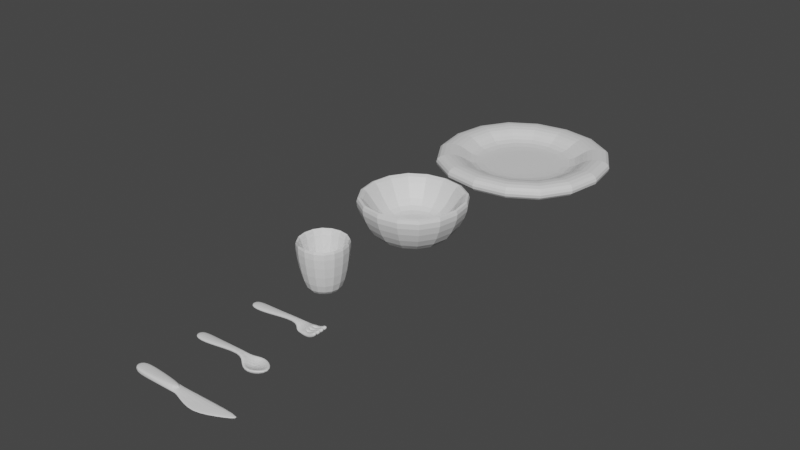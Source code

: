 # Source: Dishes.blend  (saved by Blender 3.5.10; exported with 4.5.12 LTS)
import bpy
from mathutils import Matrix  # noqa: F401  (used for matrix-valued properties, if any)

bpy.ops.wm.read_factory_settings(use_empty=True)
scene = bpy.context.scene
scene.name = 'Scene'

# ---- collections
col_collection = bpy.data.collections.new('Collection'); scene.collection.children.link(col_collection)

# ---- materials (node trees are filled in below, after node groups)
mat_material = bpy.data.materials.new('Material')
mat_material.alpha_threshold = 0.0
mat_material.use_transparent_shadow = False
mat_material.roughness = 0.5
mat_material.line_color = (0.0, 0.0, 0.0, 1.0)

# ---- material node trees
mat_material.use_nodes = True; mat_material.node_tree.nodes.clear()
_N = mat_material.node_tree.nodes; _L = mat_material.node_tree.links
n0 = _N.new('ShaderNodeOutputMaterial'); n0.name = 'Material Output'; n0.location = (300, 300)
n1 = _N.new('ShaderNodeBsdfPrincipled'); n1.name = 'Principled BSDF'; n1.location = (10, 300)
n1.distribution = 'GGX'
n1.subsurface_method = 'RANDOM_WALK_SKIN'
n1.inputs[3].default_value = 1.45
n1.inputs[27].default_value = (0.0, 0.0, 0.0, 1.0)
n1.inputs[28].default_value = 1.0
_L.new(n1.outputs[0], n0.inputs[0])
n0.is_active_output = True

# ---- world
world_world = bpy.data.worlds.new('World'); scene.world = world_world
world_world.use_nodes = True; world_world.node_tree.nodes.clear()
_N = world_world.node_tree.nodes; _L = world_world.node_tree.links
n0 = _N.new('ShaderNodeOutputWorld'); n0.name = 'World Output'; n0.location = (300, 300)
n1 = _N.new('ShaderNodeBackground'); n1.name = 'Background'; n1.location = (10, 300)
n1.inputs[0].default_value = (0.05088, 0.05088, 0.05088, 1.0)
_L.new(n1.outputs[0], n0.inputs[0])
n0.is_active_output = True
world_world.color = (0.05088, 0.05088, 0.05088)
world_world.use_sun_shadow = False
world_world.sun_shadow_jitter_overblur = 0.0

# ---- meshes
me_cube = bpy.data.meshes.new('Cube')
me_cube.from_pydata([(1.0, 1.0, 0.6345), (1.0, -1.0, 0.6345), (-1.0, 1.0, 0.6345), (-1.0, -1.0, 0.6345), (0.0, 0.0, 0.04433), (-0.632, 0.632, -0.04508), (-0.632, -0.632, -0.04508), (0.632, 0.632, -0.04508), (0.632, -0.632, -0.04508)], [], [(5, 6, 3, 2), (7, 5, 2, 0), (6, 8, 1, 3), (8, 7, 0, 1), (4, 6, 5), (4, 5, 7), (4, 8, 6), (4, 7, 8)])
_uv = me_cube.uv_layers.new(name='UVMap')
_uv.uv.foreach_set('vector', [0.2071, 0.5821, 0.2071, 0.6679, 0.125, 0.75, 0.125, 0.5, 0.2929, 0.5821, 0.2071, 0.5821, 0.125, 0.5, 0.375, 0.5, 0.2071, 0.6679, 0.2929, 0.6679, 0.375, 0.75, 0.125, 0.75, 0.2929, 0.6679, 0.2929, 0.5821, 0.375, 0.5, 0.375, 0.75, 0.2373, 0.6377, 0.2071, 0.6679, 0.2071, 0.5821, 0.2373, 0.6123, 0.2071, 0.5821, 0.2929, 0.5821, 0.2627, 0.6377, 0.2929, 0.6679, 0.2071, 0.6679, 0.2627, 0.6123, 0.2929, 0.5821, 0.2929, 0.6679])
me_cube.materials.append(mat_material)
me_cube.use_mirror_vertex_groups = False
me_cube.update()
me_cube_001 = bpy.data.meshes.new('Cube.001')
me_cube_001.from_pydata([(1.185, 1.185, 0.1692), (1.185, -1.185, 0.1692), (-1.185, 1.185, 0.1692), (-1.185, -1.185, 0.1692), (0.0, 0.0, -0.01015), (-1.1, 1.1, -0.01015), (-1.1, -1.1, -0.01015), (1.1, 1.1, -0.01015), (1.1, -1.1, -0.01015), (1.616, 1.616, 0.1692), (1.616, -1.616, 0.1692), (-1.616, 1.616, 0.1692), (-1.616, -1.616, 0.1692)], [], [(5, 6, 3, 2), (7, 5, 2, 0), (6, 8, 1, 3), (8, 7, 0, 1), (4, 6, 5), (4, 5, 7), (4, 8, 6), (4, 7, 8), (1, 0, 9, 10), (0, 2, 11, 9), (3, 1, 10, 12), (2, 3, 12, 11)])
_uv = me_cube_001.uv_layers.new(name='UVMap')
_uv.uv.foreach_set('vector', [0.2071, 0.5821, 0.2071, 0.6679, 0.125, 0.75, 0.125, 0.5, 0.2929, 0.5821, 0.2071, 0.5821, 0.125, 0.5, 0.375, 0.5, 0.2071, 0.6679, 0.2929, 0.6679, 0.375, 0.75, 0.125, 0.75, 0.2929, 0.6679, 0.2929, 0.5821, 0.375, 0.5, 0.375, 0.75, 0.2373, 0.6377, 0.2071, 0.6679, 0.2071, 0.5821, 0.2373, 0.6123, 0.2071, 0.5821, 0.2929, 0.5821, 0.2627, 0.6377, 0.2929, 0.6679, 0.2071, 0.6679, 0.2627, 0.6123, 0.2929, 0.5821, 0.2929, 0.6679, 0.375, 0.75, 0.375, 0.5, 0.375, 0.5, 0.375, 0.75, 0.375, 0.5, 0.125, 0.5, 0.125, 0.5, 0.375, 0.5, 0.125, 0.75, 0.375, 0.75, 0.375, 0.75, 0.125, 0.75, 0.125, 0.5, 0.125, 0.75, 0.125, 0.75, 0.125, 0.5])
me_cube_001.materials.append(mat_material)
me_cube_001.use_mirror_vertex_groups = False
me_cube_001.update()
me_cube_002 = bpy.data.meshes.new('Cube.002')
me_cube_002.from_pydata([(0.4581, 0.4581, 0.7624), (0.4581, -0.4581, 0.7624), (-0.4581, 0.4581, 0.7624), (-0.4581, -0.4581, 0.7624), (0.0, 0.0, 0.137), (-0.2973, 0.2973, -0.1344), (-0.2973, -0.2973, -0.1344), (0.2973, 0.2973, -0.1344), (0.2973, -0.2973, -0.1344)], [], [(5, 6, 3, 2), (7, 5, 2, 0), (6, 8, 1, 3), (8, 7, 0, 1), (4, 6, 5), (4, 5, 7), (4, 8, 6), (4, 7, 8)])
_uv = me_cube_002.uv_layers.new(name='UVMap')
_uv.uv.foreach_set('vector', [0.2071, 0.5821, 0.2071, 0.6679, 0.125, 0.75, 0.125, 0.5, 0.2929, 0.5821, 0.2071, 0.5821, 0.125, 0.5, 0.375, 0.5, 0.2071, 0.6679, 0.2929, 0.6679, 0.375, 0.75, 0.125, 0.75, 0.2929, 0.6679, 0.2929, 0.5821, 0.375, 0.5, 0.375, 0.75, 0.2373, 0.6377, 0.2071, 0.6679, 0.2071, 0.5821, 0.2373, 0.6123, 0.2071, 0.5821, 0.2929, 0.5821, 0.2627, 0.6377, 0.2929, 0.6679, 0.2071, 0.6679, 0.2627, 0.6123, 0.2929, 0.5821, 0.2929, 0.6679])
me_cube_002.materials.append(mat_material)
me_cube_002.use_mirror_vertex_groups = False
me_cube_002.update()
me_cube_003 = bpy.data.meshes.new('Cube.003')
me_cube_003.from_pydata([(0.5188, 0.1258, -0.007663), (-0.1277, 0.08706, -0.008059), (-0.1277, -0.1004, -0.008059), (0.4625, 0.01537, 0.07439), (0.4625, -0.02376, 0.07439), (0.5188, -0.145, -0.007663), (0.6506, 0.1258, -0.007663), (0.6506, -0.145, -0.007663), (0.6506, -0.07729, -0.007663), (0.6506, -0.00959, -0.007663), (0.6506, 0.05811, -0.007663), (0.7909, -0.00959, -0.007663), (0.7909, 0.05811, -0.007663), (0.7859, 0.1258, -0.007663), (0.7859, 0.05811, -0.007663), (0.7924, -0.07729, -0.007663), (0.7924, -0.00959, -0.007663), (0.7878, -0.145, -0.007663), (0.7878, -0.07729, -0.007663), (0.917, -0.00959, 0.08412), (0.917, 0.05811, 0.08412), (0.912, 0.1258, 0.08412), (0.912, 0.05811, 0.08412), (0.9185, -0.07729, 0.08412), (0.9185, -0.00959, 0.08412), (0.9139, -0.145, 0.08412), (0.9139, -0.07729, 0.08412), (-0.4258, 0.08706, -0.008059), (-0.4258, -0.1004, -0.008059)], [], [(5, 0, 6, 10, 9, 8, 7), (1, 3, 4, 2), (4, 3, 0, 5), (9, 10, 12, 11), (10, 6, 13, 14), (8, 9, 16, 15), (7, 8, 18, 17), (15, 16, 24, 23), (11, 12, 20, 19), (17, 18, 26, 25), (14, 13, 21, 22), (1, 2, 28, 27)])
_uv = me_cube_003.uv_layers.new(name='UVMap')
_uv.uv.foreach_set('vector', [0.2929, 0.6679, 0.2929, 0.5821, 0.2929, 0.5821, 0.2929, 0.6035, 0.2929, 0.625, 0.2929, 0.6465, 0.2929, 0.6679, 0.2071, 0.5821, 0.2929, 0.5821, 0.2929, 0.6679, 0.2071, 0.6679, 0.2929, 0.6679, 0.2929, 0.5821, 0.2929, 0.5821, 0.2929, 0.6679, 0.2929, 0.625, 0.2929, 0.6035, 0.2929, 0.6035, 0.2929, 0.625, 0.2929, 0.6035, 0.2929, 0.5821, 0.2929, 0.5821, 0.2929, 0.6035, 0.2929, 0.6465, 0.2929, 0.625, 0.2929, 0.625, 0.2929, 0.6465, 0.2929, 0.6679, 0.2929, 0.6465, 0.2929, 0.6465, 0.2929, 0.6679, 0.2929, 0.6465, 0.2929, 0.625, 0.2929, 0.625, 0.2929, 0.6465, 0.2929, 0.625, 0.2929, 0.6035, 0.2929, 0.6035, 0.2929, 0.625, 0.2929, 0.6679, 0.2929, 0.6465, 0.2929, 0.6465, 0.2929, 0.6679, 0.2929, 0.6035, 0.2929, 0.5821, 0.2929, 0.5821, 0.2929, 0.6035, 0.2071, 0.5821, 0.2071, 0.6679, 0.2071, 0.6679, 0.2071, 0.5821])
me_cube_003.materials.append(mat_material)
me_cube_003.use_mirror_vertex_groups = False
me_cube_003.update()
me_cube_004 = bpy.data.meshes.new('Cube.004')
me_cube_004.from_pydata([(0.5058, 0.1263, -0.02024), (-0.1407, 0.08753, -0.02063), (-0.1407, -0.09988, -0.02063), (0.4495, 0.01584, 0.06182), (0.4495, -0.02329, 0.06182), (0.5058, -0.1445, -0.02024), (0.7406, 0.2096, -0.02024), (0.7406, -0.2278, -0.02024), (0.6376, -0.009118, -0.1638), (1.007, -0.009118, -0.02024), (-0.4388, 0.08753, -0.02063), (-0.4388, -0.09988, -0.02063)], [], [(8, 6, 9), (1, 3, 4, 2), (7, 8, 9), (1, 2, 11, 10), (0, 6, 8), (7, 5, 8), (0, 8, 5, 4, 3)])
_uv = me_cube_004.uv_layers.new(name='UVMap')
_uv.uv.foreach_set('vector', [0.2929, 0.6465, 0.2929, 0.5821, 0.2929, 0.6465, 0.2071, 0.5821, 0.2929, 0.5821, 0.2929, 0.6679, 0.2071, 0.6679, 0.2929, 0.6679, 0.2929, 0.6465, 0.2929, 0.6465, 0.2071, 0.5821, 0.2071, 0.6679, 0.2071, 0.6679, 0.2071, 0.5821, 0.2929, 0.5821, 0.2929, 0.5821, 0.2929, 0.6465, 0.2929, 0.6679, 0.2929, 0.6679, 0.2929, 0.6465, 0.2929, 0.5821, 0.2929, 0.6465, 0.2929, 0.6679, 0.2929, 0.6679, 0.2929, 0.5821])
me_cube_004.materials.append(mat_material)
me_cube_004.use_mirror_vertex_groups = False
me_cube_004.update()
me_cube_005 = bpy.data.meshes.new('Cube.005')
me_cube_005.from_pydata([(1.53, 0.1263, -0.02024), (-0.1193, 0.08753, -0.02063), (-0.1193, -0.09988, -0.02063), (0.4024, 0.07669, -0.02089), (0.4024, -0.08414, -0.02089), (0.8155, -0.2492, -0.002862), (1.265, -0.009118, -0.0007586), (-0.4173, 0.08753, -0.02063), (-0.4173, -0.09988, -0.02063), (-0.1193, 0.08753, 0.04394), (-0.1193, -0.09988, 0.04394), (0.3539, 0.07669, 0.04368), (0.3539, -0.08414, 0.04368), (1.53, 0.1263, 0.04433), (0.8155, -0.2492, 0.01173), (1.265, -0.009118, 0.02485), (-0.4173, 0.08753, 0.04394), (-0.4173, -0.09988, 0.04394), (-0.1193, 0.08753, 0.08188), (-0.1193, -0.09988, 0.08188), (0.4518, 0.01584, 0.08163), (0.4518, -0.02329, 0.08163), (-0.4173, 0.08753, 0.08188), (-0.4173, -0.09988, 0.08188), (0.3398, 0.07106, -0.05882), (0.381, -0.08391, -0.004474), (0.4467, 0.07106, 0.08227), (0.4055, -0.08391, 0.02792)], [], [(1, 2, 4, 3), (1, 7, 8, 2), (24, 3, 4, 25), (16, 9, 18, 22), (12, 10, 19, 21), (0, 6, 15, 13), (2, 8, 17, 10), (6, 5, 14, 15), (24, 0, 13, 26), (1, 3, 11, 9), (8, 7, 16, 17), (25, 4, 12, 27), (4, 2, 10, 12), (7, 1, 9, 16), (18, 20, 21, 19), (18, 19, 23, 22), (11, 12, 21, 20), (9, 11, 20, 18), (10, 17, 23, 19), (17, 16, 22, 23), (26, 27, 12, 11), (13, 15, 14, 27, 26), (5, 25, 27, 14), (3, 24, 26, 11), (0, 24, 25, 5, 6)])
_uv = me_cube_005.uv_layers.new(name='UVMap')
_uv.uv.foreach_set('vector', [0.2071, 0.5821, 0.2071, 0.6679, 0.2929, 0.6679, 0.2929, 0.5821, 0.2071, 0.5821, 0.2071, 0.5821, 0.2071, 0.6679, 0.2071, 0.6679, 0.2929, 0.5821, 0.2929, 0.5821, 0.2929, 0.6679, 0.2929, 0.6679, 0.2071, 0.5821, 0.2071, 0.5821, 0.2071, 0.5821, 0.2071, 0.5821, 0.2929, 0.6679, 0.2071, 0.6679, 0.2071, 0.6679, 0.2929, 0.6679, 0.2929, 0.5821, 0.2929, 0.6465, 0.2929, 0.6465, 0.2929, 0.5821, 0.2071, 0.6679, 0.2071, 0.6679, 0.2071, 0.6679, 0.2071, 0.6679, 0.2929, 0.6465, 0.2929, 0.6679, 0.2929, 0.6679, 0.2929, 0.6465, 0.2929, 0.5821, 0.2929, 0.5821, 0.2929, 0.5821, 0.2929, 0.5821, 0.2071, 0.5821, 0.2929, 0.5821, 0.2929, 0.5821, 0.2071, 0.5821, 0.2071, 0.6679, 0.2071, 0.5821, 0.2071, 0.5821, 0.2071, 0.6679, 0.2929, 0.6679, 0.2929, 0.6679, 0.2929, 0.6679, 0.2929, 0.6679, 0.2929, 0.6679, 0.2071, 0.6679, 0.2071, 0.6679, 0.2929, 0.6679, 0.2071, 0.5821, 0.2071, 0.5821, 0.2071, 0.5821, 0.2071, 0.5821, 0.2071, 0.5821, 0.2929, 0.5821, 0.2929, 0.6679, 0.2071, 0.6679, 0.2071, 0.5821, 0.2071, 0.6679, 0.2071, 0.6679, 0.2071, 0.5821, 0.2929, 0.5821, 0.2929, 0.6679, 0.2929, 0.6679, 0.2929, 0.5821, 0.2071, 0.5821, 0.2929, 0.5821, 0.2929, 0.5821, 0.2071, 0.5821, 0.2071, 0.6679, 0.2071, 0.6679, 0.2071, 0.6679, 0.2071, 0.6679, 0.2071, 0.6679, 0.2071, 0.5821, 0.2071, 0.5821, 0.2071, 0.6679, 0.2929, 0.5821, 0.2929, 0.6679, 0.2929, 0.6679, 0.2929, 0.5821, 0.2929, 0.5821, 0.2929, 0.6465, 0.2929, 0.6679, 0.2929, 0.6679, 0.2929, 0.5821, 0.2929, 0.6679, 0.2929, 0.6679, 0.2929, 0.6679, 0.2929, 0.6679, 0.2929, 0.5821, 0.2929, 0.5821, 0.2929, 0.5821, 0.2929, 0.5821, 0.2929, 0.5821, 0.2929, 0.5821, 0.2929, 0.6679, 0.2929, 0.6679, 0.2929, 0.6465])
me_cube_005.materials.append(mat_material)
me_cube_005.use_mirror_vertex_groups = False
me_cube_005.update()

# ---- objects
ob_bowl = bpy.data.objects.new('Bowl', me_cube)
ob_plate = bpy.data.objects.new('Plate', me_cube_001)
ob_cup = bpy.data.objects.new('Cup', me_cube_002)
ob_fork = bpy.data.objects.new('Fork', me_cube_003)
ob_spoon = bpy.data.objects.new('Spoon', me_cube_004)
ob_knife = bpy.data.objects.new('Knife', me_cube_005)
ob_bottom_001 = bpy.data.objects.new('Bottom.001', None)
ob_top_001 = bpy.data.objects.new('Top.001', None)
ob_bottom_002 = bpy.data.objects.new('Bottom.002', None)
ob_top_002 = bpy.data.objects.new('Top.002', None)
ob_bottom = bpy.data.objects.new('Bottom', None)
ob_top_004 = bpy.data.objects.new('Top.004', None)
ob_bottom_003 = bpy.data.objects.new('Bottom.003', None)
ob_top_003 = bpy.data.objects.new('Top.003', None)
ob_bottom_004 = bpy.data.objects.new('Bottom.004', None)
ob_top_005 = bpy.data.objects.new('Top.005', None)
ob_bottom_005 = bpy.data.objects.new('Bottom.005', None)
ob_top = bpy.data.objects.new('Top', None)

# ---- transforms, parenting, visibility, modifiers, constraints
ob_bowl.location = (0.0, 0.0, 0.0)
ob_bowl.lock_rotations_4d = False
ob_bowl.empty_display_type = 'ARROWS'
ob_bowl.show_name = True
ob_bowl.lineart.crease_threshold = 0.0
_m = ob_bowl.modifiers.new('Solidify', 'SOLIDIFY')
_m.thickness = 0.28
_m = ob_bowl.modifiers.new('Subdivision', 'SUBSURF')
ob_plate.location = (0.0, 3.0, 0.0)
ob_plate.lock_rotations_4d = False
ob_plate.empty_display_type = 'ARROWS'
ob_plate.show_name = True
ob_plate.lineart.crease_threshold = 0.0
_m = ob_plate.modifiers.new('Solidify', 'SOLIDIFY')
_m.thickness = 0.28
_m = ob_plate.modifiers.new('Subdivision', 'SUBSURF')
ob_cup.location = (0.0, -2.0, 0.0)
ob_cup.lock_rotations_4d = False
ob_cup.empty_display_type = 'ARROWS'
ob_cup.show_name = True
ob_cup.lineart.crease_threshold = 0.0
_m = ob_cup.modifiers.new('Solidify', 'SOLIDIFY')
_m.thickness = 0.15
_m = ob_cup.modifiers.new('Subdivision', 'SUBSURF')
ob_fork.location = (0.0, -3.0, 0.0)
ob_fork.lock_rotations_4d = False
ob_fork.empty_display_type = 'ARROWS'
ob_fork.show_name = True
ob_fork.lineart.crease_threshold = 0.0
_m = ob_fork.modifiers.new('Solidify', 'SOLIDIFY')
_m.thickness = 0.07
_m = ob_fork.modifiers.new('Subdivision', 'SUBSURF')
ob_spoon.location = (0.0, -4.0, 0.0)
ob_spoon.lock_rotations_4d = False
ob_spoon.empty_display_type = 'ARROWS'
ob_spoon.show_name = True
ob_spoon.lineart.crease_threshold = 0.0
_m = ob_spoon.modifiers.new('Solidify', 'SOLIDIFY')
_m.thickness = 0.07
_m = ob_spoon.modifiers.new('Subdivision', 'SUBSURF')
ob_knife.location = (0.0, -5.0, 0.0)
ob_knife.lock_rotations_4d = False
ob_knife.empty_display_type = 'ARROWS'
ob_knife.show_name = True
ob_knife.lineart.crease_threshold = 0.0
_m = ob_knife.modifiers.new('Subdivision', 'SUBSURF')
ob_bottom_001.parent = ob_bowl
ob_bottom_001.location = (6.608e-17, -0.0217, 0.2976)
ob_bottom_001.rotation_euler = (-1.571, -2.22e-16, 2.22e-16)
ob_bottom_001.scale = (0.3507, 0.3507, 0.3507)
ob_bottom_001.empty_display_type = 'CIRCLE'
ob_bottom_001.show_name = True
ob_top_001.parent = ob_bowl
ob_top_001.location = (1.507e-16, 9.313e-10, 0.6789)
ob_top_001.rotation_euler = (-1.571, -2.22e-16, 2.22e-16)
ob_top_001.scale = (0.7015, 0.7015, 0.7015)
ob_top_001.empty_display_type = 'CIRCLE'
ob_top_001.show_name = True
ob_bottom_002.parent = ob_cup
ob_bottom_002.matrix_parent_inverse = Matrix(((1.0, -0.0, -0.0, -0.0), (-0.0, 1.0, 0.0, 2.0), (-0.0, -0.0, 1.0, -0.0), (-0.0, 0.0, -0.0, 1.0)))
ob_bottom_002.location = (3.581e-17, -2.012, 0.1613)
ob_bottom_002.rotation_euler = (-1.571, -2.22e-16, 2.22e-16)
ob_bottom_002.scale = (0.1567, 0.1567, 0.1567)
ob_bottom_002.empty_display_type = 'CIRCLE'
ob_bottom_002.show_name = True
ob_top_002.parent = ob_cup
ob_top_002.matrix_parent_inverse = Matrix(((1.0, -0.0, -0.0, -0.0), (-0.0, 1.0, 0.0, 2.0), (-0.0, -0.0, 1.0, -0.0), (-0.0, 0.0, -0.0, 1.0)))
ob_top_002.location = (1.466e-16, -2.012, 0.6602)
ob_top_002.rotation_euler = (-1.571, -2.22e-16, 2.22e-16)
ob_top_002.scale = (0.2514, 0.2514, 0.2514)
ob_top_002.empty_display_type = 'CIRCLE'
ob_top_002.show_name = True
ob_bottom.parent = ob_plate
ob_bottom.matrix_parent_inverse = Matrix(((1.0, -0.0, 0.0, -0.0), (-0.0, 1.0, -0.0, -3.0), (0.0, -0.0, 1.0, -0.0), (-0.0, 0.0, -0.0, 1.0)))
ob_bottom.location = (5.369e-17, 3.004, 0.2418)
ob_bottom.rotation_euler = (-1.571, -2.22e-16, 2.22e-16)
ob_bottom.scale = (0.5428, 0.5428, 0.5428)
ob_bottom.empty_display_type = 'CIRCLE'
ob_bottom.show_name = True
ob_top_004.parent = ob_plate
ob_top_004.matrix_parent_inverse = Matrix(((1.0, -0.0, 0.0, -0.0), (-0.0, 1.0, -0.0, -3.0), (0.0, -0.0, 1.0, -0.0), (-0.0, 0.0, -0.0, 1.0)))
ob_top_004.location = (8.497e-17, 2.992, 0.4171)
ob_top_004.rotation_euler = (-1.571, -2.22e-16, 2.22e-16)
ob_top_004.scale = (0.854, 0.854, 0.854)
ob_top_004.empty_display_type = 'CIRCLE'
ob_top_004.show_name = True
ob_bottom_003.parent = ob_fork
ob_bottom_003.matrix_parent_inverse = Matrix(((1.0, -0.0, -0.0, -0.0), (-0.0, 1.0, 0.0, 3.0), (-0.0, -0.0, 1.0, -0.0), (-0.0, 0.0, -0.0, 1.0)))
ob_bottom_003.location = (-0.2829, -3.004, 0.04315)
ob_bottom_003.rotation_euler = (-1.571, 1.571, 0.0)
ob_bottom_003.scale = (0.07293, 0.07293, 0.07293)
ob_bottom_003.empty_display_type = 'CIRCLE'
ob_bottom_003.show_name = True
ob_top_003.parent = ob_fork
ob_top_003.matrix_parent_inverse = Matrix(((1.0, -0.0, -0.0, -0.0), (-0.0, 1.0, 0.0, 3.0), (-0.0, -0.0, 1.0, -0.0), (-0.0, 0.0, -0.0, 1.0)))
ob_top_003.location = (0.7062, -3.007, 0.0564)
ob_top_003.rotation_euler = (-1.571, 1.571, 0.0)
ob_top_003.scale = (0.1285, 0.1285, 0.1285)
ob_top_003.empty_display_type = 'CIRCLE'
ob_top_003.show_name = True
ob_bottom_004.parent = ob_spoon
ob_bottom_004.matrix_parent_inverse = Matrix(((1.0, -0.0, -0.0, -0.0), (-0.0, 1.0, 0.0, 4.0), (-0.0, -0.0, 1.0, -0.0), (-0.0, 0.0, -0.0, 1.0)))
ob_bottom_004.location = (-0.2829, -4.02, 0.04315)
ob_bottom_004.rotation_euler = (-1.571, 1.571, 0.0)
ob_bottom_004.scale = (0.07293, 0.07293, 0.07293)
ob_bottom_004.empty_display_type = 'CIRCLE'
ob_bottom_004.show_name = True
ob_top_005.parent = ob_spoon
ob_top_005.matrix_parent_inverse = Matrix(((1.0, -0.0, -0.0, -0.0), (-0.0, 1.0, 0.0, 4.0), (-0.0, -0.0, 1.0, -0.0), (-0.0, 0.0, -0.0, 1.0)))
ob_top_005.location = (0.7062, -4.022, 0.0564)
ob_top_005.rotation_euler = (-1.571, 1.571, 0.0)
ob_top_005.scale = (0.1285, 0.1285, 0.1285)
ob_top_005.empty_display_type = 'CIRCLE'
ob_top_005.show_name = True
ob_bottom_005.parent = ob_knife
ob_bottom_005.matrix_parent_inverse = Matrix(((1.0, -0.0, -0.0, -0.0), (-0.0, 1.0, 0.0, 5.0), (-0.0, -0.0, 1.0, -0.0), (-0.0, 0.0, -0.0, 1.0)))
ob_bottom_005.location = (-0.2829, -5.002, 0.04315)
ob_bottom_005.rotation_euler = (-1.571, 1.571, 0.0)
ob_bottom_005.scale = (0.07293, 0.07293, 0.07293)
ob_bottom_005.empty_display_type = 'CIRCLE'
ob_bottom_005.show_name = True
ob_top.parent = ob_knife
ob_top.matrix_parent_inverse = Matrix(((1.0, -0.0, -0.0, -0.0), (-0.0, 1.0, 0.0, 5.0), (-0.0, -0.0, 1.0, -0.0), (-0.0, 0.0, -0.0, 1.0)))
ob_top.location = (0.7062, -5.004, 0.0564)
ob_top.rotation_euler = (-1.571, 1.571, 0.0)
ob_top.scale = (0.1285, 0.1285, 0.1285)
ob_top.empty_display_type = 'CIRCLE'
ob_top.show_name = True

# ---- collection membership
col_collection.objects.link(ob_bowl)
col_collection.objects.link(ob_plate)
col_collection.objects.link(ob_cup)
col_collection.objects.link(ob_fork)
col_collection.objects.link(ob_spoon)
col_collection.objects.link(ob_knife)
col_collection.objects.link(ob_bottom_001)
col_collection.objects.link(ob_top_001)
col_collection.objects.link(ob_bottom_002)
col_collection.objects.link(ob_top_002)
col_collection.objects.link(ob_bottom)
col_collection.objects.link(ob_top_004)
col_collection.objects.link(ob_bottom_003)
col_collection.objects.link(ob_top_003)
col_collection.objects.link(ob_bottom_004)
col_collection.objects.link(ob_top_005)
col_collection.objects.link(ob_bottom_005)
col_collection.objects.link(ob_top)

# ---- scene / render settings (as saved in the file)
scene.frame_start = 1; scene.frame_end = 250; scene.frame_set(1)
scene.render.engine = 'BLENDER_EEVEE_NEXT'
scene.cycles.sampling_pattern = 'TABULATED_SOBOL'
scene.view_settings.view_transform = 'Filmic'
bpy.context.view_layer.update()

# ---- added for rendering (the .blend has no active camera and no usable light): camera, sun
cam_auto = bpy.data.cameras.new('AutoCamera')
cam_auto.lens = 50.0
cam_auto.sensor_width = 36.0
cam_auto.clip_end = 1000.0
ob_auto_camera = bpy.data.objects.new('AutoCamera', cam_auto)
scene.collection.objects.link(ob_auto_camera)
ob_auto_camera.location = (9.64621, -11.8922, 8.03745)
ob_auto_camera.rotation_euler = (1.09748, -7.21219e-08, 0.694738)
scene.camera = ob_auto_camera
light_auto_sun = bpy.data.lights.new('AutoSun', 'SUN')
light_auto_sun.energy = 3.0
light_auto_sun.angle = 0.0523599
ob_auto_sun = bpy.data.objects.new('AutoSun', light_auto_sun)
scene.collection.objects.link(ob_auto_sun)
ob_auto_sun.rotation_euler = (0.872665, 0.174533, 0.523599)
bpy.context.view_layer.update()
